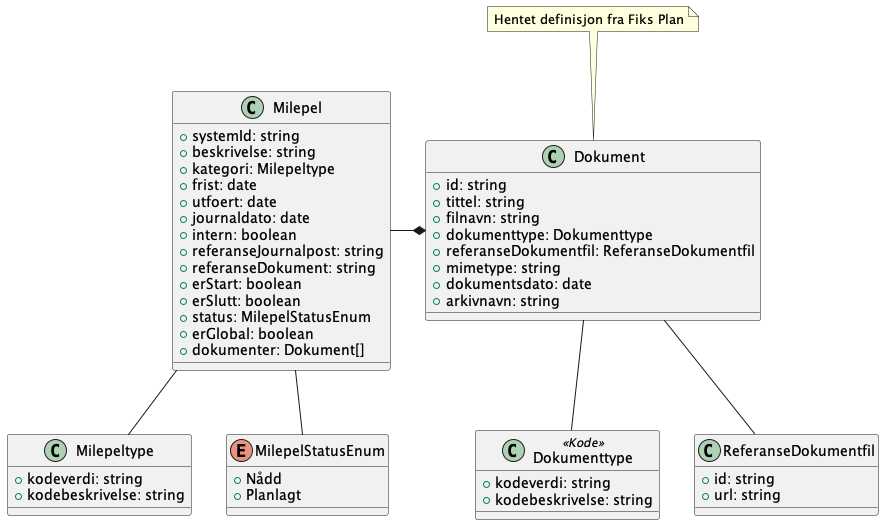

The diagram above was rendered by PlantUML. Its source (embedded in the PNG):
@startuml

class Milepel {
    +systemId: string
    +beskrivelse: string
    +kategori: Milepeltype
    +frist: date
    +utfoert: date
    +journaldato: date
    +intern: boolean
    +referanseJournalpost: string
    +referanseDokument: string
    +erStart: boolean
    +erSlutt: boolean
    +status: MilepelStatusEnum
    +erGlobal: boolean
    +dokumenter: Dokument[]
}

Milepel -- Milepeltype

class Milepeltype {
    +kodeverdi: string
    +kodebeskrivelse: string
}

Milepel -- MilepelStatusEnum
Milepel -* Dokument

enum MilepelStatusEnum {
    +Nådd
    +Planlagt
}


class Dokument {
    +id: string
    +tittel: string
    +filnavn: string
    +dokumenttype: Dokumenttype
    +referanseDokumentfil: ReferanseDokumentfil
    +mimetype: string
    +dokumentsdato: date
    +arkivnavn: string
}

note top of Dokument : Hentet definisjon fra Fiks Plan

Dokument -- Dokumenttype
Dokument -- ReferanseDokumentfil

class Dokumenttype <<Kode>> {
    +kodeverdi: string
    +kodebeskrivelse: string
}

class ReferanseDokumentfil {
    +id: string
    +url: string
}


@enduml